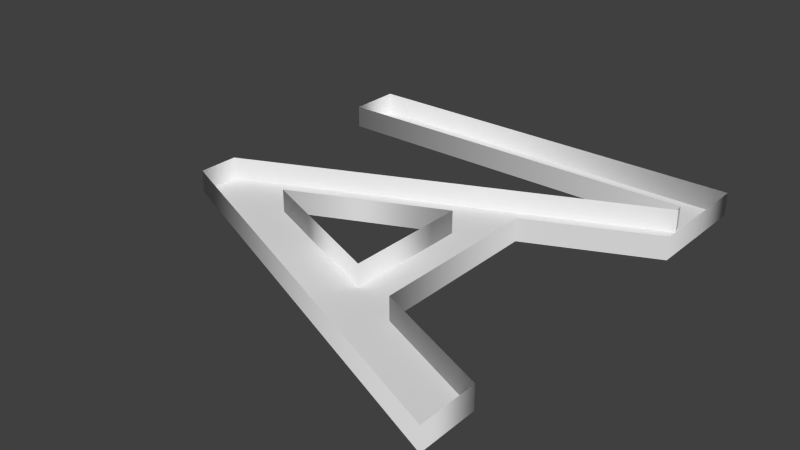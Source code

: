 # Source: Aluminum.blend  (saved by Blender 2.61.0; exported with 4.5.12 LTS)
import bpy
from mathutils import Matrix  # noqa: F401  (used for matrix-valued properties, if any)

bpy.ops.wm.read_factory_settings(use_empty=True)
scene = bpy.context.scene
scene.name = 'Scene'

# ---- collections
col_collection_1 = bpy.data.collections.new('Collection 1'); scene.collection.children.link(col_collection_1)

# ---- world
world_world = bpy.data.worlds.new('World'); scene.world = world_world
world_world.color = (0.05088, 0.05088, 0.05088)
world_world.use_sun_shadow = False
world_world.sun_shadow_jitter_overblur = 0.0
world_world.cycles.sampling_method = 'MANUAL'
world_world.cycles.sample_map_resolution = 256

# ---- meshes
me_plane = bpy.data.meshes.new('Plane')
me_plane.from_pydata([(2.93, -1.107, 0.0), (-1.881, -1.362, 0.0), (-2.446, 0.7732, -8.829e-08), (2.946, 1.533, 8.829e-08), (-1.881, -1.362, 5.998), (-2.446, 0.7732, 5.998)], [], [(0, 3, 2, 1), (1, 2, 5, 4)])
me_plane.use_remesh_preserve_volume = False
me_plane.use_remesh_preserve_attributes = False
me_plane.use_mirror_vertex_groups = False
me_plane.update()
me_mesh_001 = bpy.data.meshes.new('Mesh.001')
me_mesh_001.from_pydata([(0.065, 0.0, -0.05), (0.065, 0.682, -0.05), (0.154, 0.682, -0.05), (0.154, 0.0, -0.05), (0.065, 0.0, -0.05), (0.065, 0.0, 0.05), (0.065, 0.682, -0.05), (0.065, 0.682, 0.05), (0.154, 0.682, -0.05), (0.154, 0.682, 0.05), (0.154, 0.0, -0.05), (0.154, 0.0, 0.05), (0.065, 0.03446, -0.05), (0.065, 0.03446, 0.05)], [], [(1, 0, 2), (2, 0, 3), (7, 6, 8, 9), (9, 8, 10, 11), (11, 10, 4, 5), (12, 6, 7, 13)])
me_mesh_001.polygons.foreach_set('use_smooth', [0, 0, 1, 1, 1, 1])
me_mesh_001.use_remesh_preserve_volume = False
me_mesh_001.use_remesh_preserve_attributes = False
me_mesh_001.use_mirror_vertex_groups = False
me_mesh_001.update()
me_mesh = bpy.data.meshes.new('Mesh')
me_mesh.from_pydata([(0.567, 0.0, -0.05), (0.476, 0.201, -0.05), (0.186, 0.201, -0.05), (0.1, 0.0, -0.05), (0.0, 0.0, -0.05), (0.293, 0.686, -0.05), (0.362, 0.686, -0.05), (0.667, 0.0, -0.05), (0.436, 0.289, -0.05), (0.326, 0.536, -0.05), (0.224, 0.289, -0.05), (0.567, 0.0, -0.05), (0.567, 0.0, 0.05), (0.476, 0.201, -0.05), (0.476, 0.201, 0.05), (0.186, 0.201, -0.05), (0.186, 0.201, 0.05), (0.1, 0.0, -0.05), (0.1, 0.0, 0.05), (0.0, 0.0, -0.05), (0.0, 0.0, 0.05), (0.293, 0.686, -0.05), (0.293, 0.686, 0.05), (0.362, 0.686, -0.05), (0.362, 0.686, 0.05), (0.667, 0.0, -0.05), (0.667, 0.0, 0.05), (0.436, 0.289, -0.05), (0.436, 0.289, 0.05), (0.326, 0.536, -0.05), (0.326, 0.536, 0.05), (0.224, 0.289, -0.05), (0.224, 0.289, 0.05), (0.6534, 0.03053, -0.05), (0.6534, 0.03053, 0.05)], [], [(6, 5, 4), (9, 6, 4), (7, 6, 9), (10, 9, 4), (7, 9, 8), (2, 10, 4), (8, 10, 2), (1, 8, 2), (7, 8, 1), (3, 2, 4), (1, 0, 7), (12, 11, 13, 14), (14, 13, 15, 16), (16, 15, 17, 18), (18, 17, 19, 20), (20, 19, 21, 22), (22, 21, 23, 24), (26, 25, 11, 12), (28, 27, 29, 30), (30, 29, 31, 32), (32, 31, 27, 28), (23, 33, 34, 24)])
me_mesh.polygons.foreach_set('use_smooth', [0, 0, 0, 0, 0, 0, 0, 0, 0, 0, 0, 1, 1, 1, 1, 1, 1, 1, 1, 1, 1, 1])
me_mesh.use_remesh_preserve_volume = False
me_mesh.use_remesh_preserve_attributes = False
me_mesh.use_mirror_vertex_groups = False
me_mesh.update()

# ---- objects
ob_plane = bpy.data.objects.new('Plane', me_plane)
ob_text_001 = bpy.data.objects.new('Text.001', me_mesh_001)
ob_text = bpy.data.objects.new('Text', me_mesh)

# ---- transforms, parenting, visibility, modifiers, constraints
ob_plane.location = (29.6, 27.72, -2.005)
ob_plane.lineart.crease_threshold = 0.0
ob_text_001.location = (32.54, 18.26, 1.0)
ob_text_001.rotation_euler = (0.0, 0.0, 1.571)
ob_text_001.scale = (157.1, 157.1, 60.0)
ob_text_001.lineart.crease_threshold = 0.0
ob_text.location = (32.54, -76.32, 1.0)
ob_text.rotation_euler = (0.0, 0.0, 1.571)
ob_text.scale = (157.1, 157.1, 60.0)
ob_text.lineart.crease_threshold = 0.0

# ---- collection membership
col_collection_1.objects.link(ob_plane)
col_collection_1.objects.link(ob_text_001)
col_collection_1.objects.link(ob_text)

# ---- scene / render settings (as saved in the file)
scene.frame_start = 1; scene.frame_end = 250; scene.frame_set(1)
scene.render.engine = 'BLENDER_EEVEE_NEXT'
scene.render.image_settings.color_mode = 'RGB'
scene.render.image_settings.compression = 90
scene.render.resolution_percentage = 50
scene.render.dither_intensity = 0.0
scene.render.bake_margin = 2
scene.render.bake_bias = 0.0
scene.cycles.use_denoising = False
scene.cycles.samples = 10
scene.cycles.sampling_pattern = 'TABULATED_SOBOL'
scene.cycles.light_sampling_threshold = 0.0
scene.cycles.use_adaptive_sampling = False
scene.cycles.use_light_tree = False
scene.cycles.blur_glossy = 0.0
scene.cycles.volume_bounces = 1
scene.cycles.pixel_filter_type = 'GAUSSIAN'
scene.cycles.sample_clamp_indirect = 0.0
scene.view_settings.view_transform = 'Standard'
bpy.context.view_layer.update()

# ---- added for rendering (the .blend has no active camera and no usable light): camera, sun
cam_auto = bpy.data.cameras.new('AutoCamera')
cam_auto.lens = 50.0
cam_auto.sensor_width = 36.0
cam_auto.clip_end = 2606.44
ob_auto_camera = bpy.data.objects.new('AutoCamera', cam_auto)
scene.collection.objects.link(ob_auto_camera)
ob_auto_camera.location = (127.158, -195.147, 119.81)
ob_auto_camera.rotation_euler = (1.09748, -7.21219e-08, 0.694738)
scene.camera = ob_auto_camera
light_auto_sun = bpy.data.lights.new('AutoSun', 'SUN')
light_auto_sun.energy = 3.0
light_auto_sun.angle = 0.0523599
ob_auto_sun = bpy.data.objects.new('AutoSun', light_auto_sun)
scene.collection.objects.link(ob_auto_sun)
ob_auto_sun.rotation_euler = (0.872665, 0.174533, 0.523599)
bpy.context.view_layer.update()
